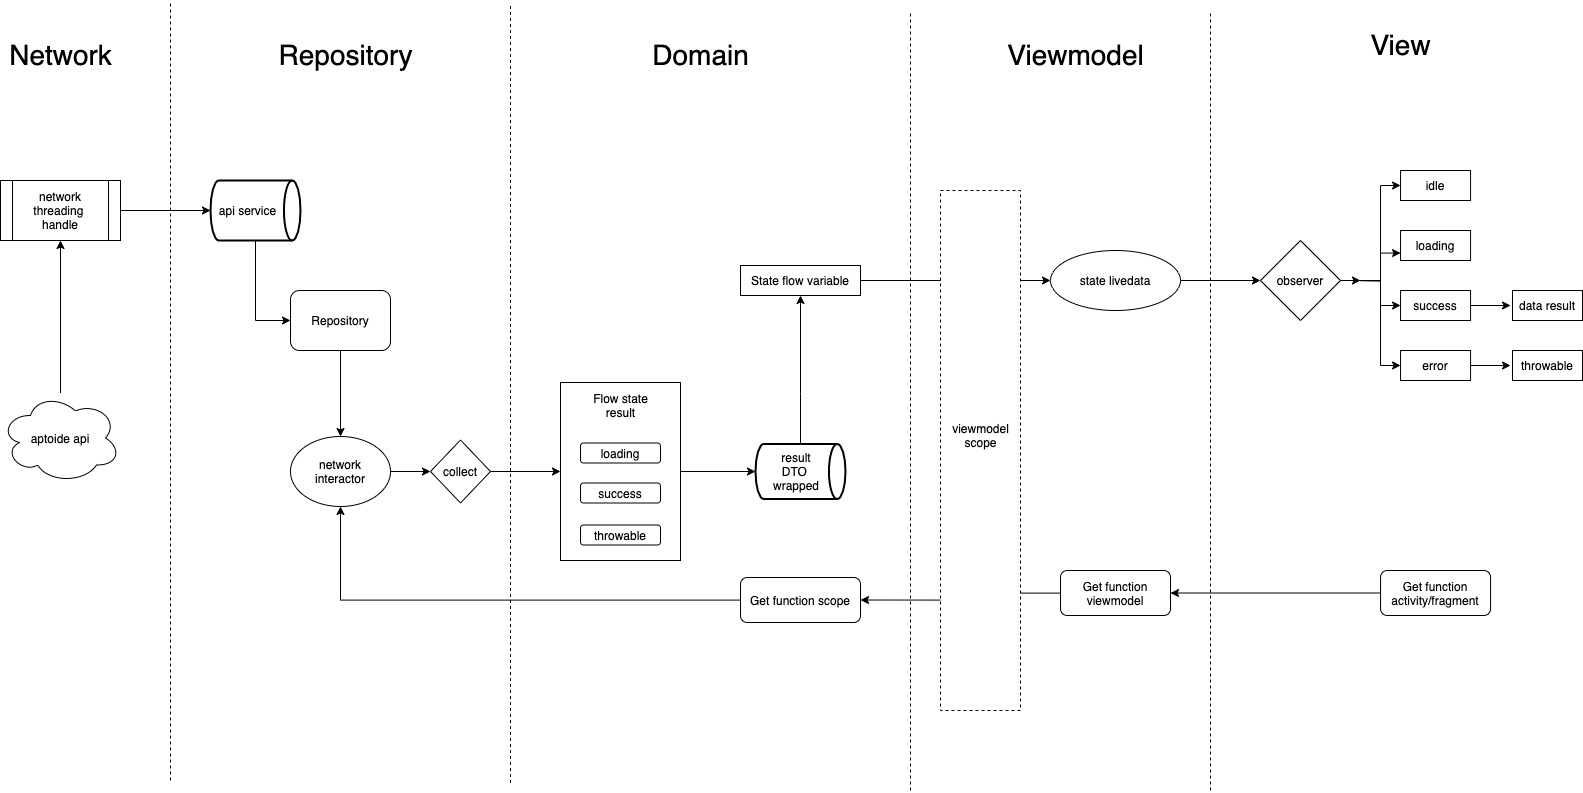

The diagram above was exported from draw.io. Its source (the exported page's mxGraphModel, read from the mxfile embedded in the PNG):
<mxGraphModel dx="2372" dy="1340" grid="1" gridSize="10" guides="1" tooltips="1" connect="1" arrows="1" fold="1" page="1" pageScale="1" pageWidth="1654" pageHeight="1169" math="0" shadow="0">
  <root>
    <mxCell id="0" />
    <mxCell id="1" parent="0" />
    <mxCell id="VyfkdYIzTagE2eHEPMoP-58" style="edgeStyle=orthogonalEdgeStyle;rounded=0;orthogonalLoop=1;jettySize=auto;html=1;entryX=0.5;entryY=1;entryDx=0;entryDy=0;" edge="1" parent="1" source="Ho3MwMyzYErPYSmGLPBl-1" target="Ho3MwMyzYErPYSmGLPBl-2">
      <mxGeometry relative="1" as="geometry">
        <mxPoint x="98" y="420" as="targetPoint" />
      </mxGeometry>
    </mxCell>
    <mxCell id="VyfkdYIzTagE2eHEPMoP-3" style="edgeStyle=orthogonalEdgeStyle;rounded=0;orthogonalLoop=1;jettySize=auto;html=1;entryX=0;entryY=0.5;entryDx=0;entryDy=0;entryPerimeter=0;" edge="1" parent="1" source="Ho3MwMyzYErPYSmGLPBl-2" target="Ho3MwMyzYErPYSmGLPBl-6">
      <mxGeometry relative="1" as="geometry" />
    </mxCell>
    <mxCell id="Ho3MwMyzYErPYSmGLPBl-2" value="network&lt;br&gt;threading &lt;br&gt;handle" style="shape=process;whiteSpace=wrap;html=1;backgroundOutline=1;" vertex="1" parent="1">
      <mxGeometry x="38" y="350" width="120" height="60" as="geometry" />
    </mxCell>
    <mxCell id="VyfkdYIzTagE2eHEPMoP-1" style="edgeStyle=orthogonalEdgeStyle;rounded=0;orthogonalLoop=1;jettySize=auto;html=1;entryX=0;entryY=0.5;entryDx=0;entryDy=0;" edge="1" parent="1" source="Ho3MwMyzYErPYSmGLPBl-6" target="Ho3MwMyzYErPYSmGLPBl-8">
      <mxGeometry relative="1" as="geometry" />
    </mxCell>
    <mxCell id="Ho3MwMyzYErPYSmGLPBl-6" value="api service" style="strokeWidth=2;html=1;shape=mxgraph.flowchart.direct_data;whiteSpace=wrap;labelPosition=center;verticalLabelPosition=middle;align=center;verticalAlign=middle;spacingRight=15;" vertex="1" parent="1">
      <mxGeometry x="248" y="350" width="90" height="60" as="geometry" />
    </mxCell>
    <mxCell id="Ho3MwMyzYErPYSmGLPBl-7" value="" style="endArrow=none;dashed=1;html=1;" edge="1" parent="1">
      <mxGeometry width="50" height="50" relative="1" as="geometry">
        <mxPoint x="208" y="950" as="sourcePoint" />
        <mxPoint x="208" y="170" as="targetPoint" />
      </mxGeometry>
    </mxCell>
    <mxCell id="VyfkdYIzTagE2eHEPMoP-44" style="edgeStyle=orthogonalEdgeStyle;rounded=0;orthogonalLoop=1;jettySize=auto;html=1;entryX=0.5;entryY=0;entryDx=0;entryDy=0;" edge="1" parent="1" source="Ho3MwMyzYErPYSmGLPBl-8" target="Ho3MwMyzYErPYSmGLPBl-11">
      <mxGeometry relative="1" as="geometry" />
    </mxCell>
    <mxCell id="Ho3MwMyzYErPYSmGLPBl-8" value="Repository" style="rounded=1;whiteSpace=wrap;html=1;" vertex="1" parent="1">
      <mxGeometry x="328" y="460" width="100" height="60" as="geometry" />
    </mxCell>
    <mxCell id="Ho3MwMyzYErPYSmGLPBl-10" value="" style="endArrow=none;dashed=1;html=1;" edge="1" parent="1">
      <mxGeometry width="50" height="50" relative="1" as="geometry">
        <mxPoint x="548" y="952.5" as="sourcePoint" />
        <mxPoint x="548" y="172.5" as="targetPoint" />
      </mxGeometry>
    </mxCell>
    <mxCell id="VyfkdYIzTagE2eHEPMoP-52" style="edgeStyle=orthogonalEdgeStyle;rounded=0;orthogonalLoop=1;jettySize=auto;html=1;entryX=0;entryY=0.5;entryDx=0;entryDy=0;" edge="1" parent="1" source="Ho3MwMyzYErPYSmGLPBl-11" target="VyfkdYIzTagE2eHEPMoP-45">
      <mxGeometry relative="1" as="geometry" />
    </mxCell>
    <mxCell id="Ho3MwMyzYErPYSmGLPBl-11" value="network&lt;br&gt;interactor" style="ellipse;whiteSpace=wrap;html=1;" vertex="1" parent="1">
      <mxGeometry x="328" y="606" width="100" height="70" as="geometry" />
    </mxCell>
    <mxCell id="VyfkdYIzTagE2eHEPMoP-17" style="edgeStyle=orthogonalEdgeStyle;rounded=0;orthogonalLoop=1;jettySize=auto;html=1;entryX=0.5;entryY=1;entryDx=0;entryDy=0;" edge="1" parent="1" source="VyfkdYIzTagE2eHEPMoP-7" target="VyfkdYIzTagE2eHEPMoP-9">
      <mxGeometry relative="1" as="geometry">
        <Array as="points">
          <mxPoint x="838" y="563" />
        </Array>
      </mxGeometry>
    </mxCell>
    <mxCell id="VyfkdYIzTagE2eHEPMoP-7" value="result&lt;br&gt;DTO&amp;nbsp;&lt;br&gt;wrapped" style="strokeWidth=2;html=1;shape=mxgraph.flowchart.direct_data;whiteSpace=wrap;spacing=0;spacingRight=8;" vertex="1" parent="1">
      <mxGeometry x="793" y="613.5" width="90" height="55" as="geometry" />
    </mxCell>
    <mxCell id="VyfkdYIzTagE2eHEPMoP-21" style="edgeStyle=orthogonalEdgeStyle;rounded=0;orthogonalLoop=1;jettySize=auto;html=1;entryX=0;entryY=0.5;entryDx=0;entryDy=0;" edge="1" parent="1" source="VyfkdYIzTagE2eHEPMoP-9" target="VyfkdYIzTagE2eHEPMoP-18">
      <mxGeometry relative="1" as="geometry" />
    </mxCell>
    <mxCell id="VyfkdYIzTagE2eHEPMoP-9" value="State flow variable" style="rounded=0;whiteSpace=wrap;html=1;" vertex="1" parent="1">
      <mxGeometry x="778" y="435" width="120" height="30" as="geometry" />
    </mxCell>
    <mxCell id="VyfkdYIzTagE2eHEPMoP-12" value="" style="endArrow=none;dashed=1;html=1;" edge="1" parent="1">
      <mxGeometry width="50" height="50" relative="1" as="geometry">
        <mxPoint x="948" y="960" as="sourcePoint" />
        <mxPoint x="948" y="180" as="targetPoint" />
      </mxGeometry>
    </mxCell>
    <mxCell id="VyfkdYIzTagE2eHEPMoP-14" style="edgeStyle=orthogonalEdgeStyle;rounded=0;orthogonalLoop=1;jettySize=auto;html=1;entryX=0.5;entryY=1;entryDx=0;entryDy=0;" edge="1" parent="1" source="VyfkdYIzTagE2eHEPMoP-13" target="Ho3MwMyzYErPYSmGLPBl-11">
      <mxGeometry relative="1" as="geometry" />
    </mxCell>
    <mxCell id="VyfkdYIzTagE2eHEPMoP-13" value="Get function scope" style="rounded=1;whiteSpace=wrap;html=1;" vertex="1" parent="1">
      <mxGeometry x="778" y="747" width="120" height="45" as="geometry" />
    </mxCell>
    <mxCell id="VyfkdYIzTagE2eHEPMoP-28" style="edgeStyle=orthogonalEdgeStyle;rounded=0;orthogonalLoop=1;jettySize=auto;html=1;entryX=0;entryY=0.5;entryDx=0;entryDy=0;" edge="1" parent="1" source="VyfkdYIzTagE2eHEPMoP-18" target="VyfkdYIzTagE2eHEPMoP-27">
      <mxGeometry relative="1" as="geometry" />
    </mxCell>
    <mxCell id="VyfkdYIzTagE2eHEPMoP-18" value="state livedata" style="ellipse;whiteSpace=wrap;html=1;" vertex="1" parent="1">
      <mxGeometry x="1088" y="420" width="130" height="60" as="geometry" />
    </mxCell>
    <mxCell id="VyfkdYIzTagE2eHEPMoP-20" style="edgeStyle=orthogonalEdgeStyle;rounded=0;orthogonalLoop=1;jettySize=auto;html=1;entryX=1;entryY=0.5;entryDx=0;entryDy=0;" edge="1" parent="1" source="VyfkdYIzTagE2eHEPMoP-19" target="VyfkdYIzTagE2eHEPMoP-13">
      <mxGeometry relative="1" as="geometry" />
    </mxCell>
    <mxCell id="VyfkdYIzTagE2eHEPMoP-19" value="Get function&lt;br&gt;viewmodel" style="rounded=1;whiteSpace=wrap;html=1;" vertex="1" parent="1">
      <mxGeometry x="1098" y="740" width="110" height="45" as="geometry" />
    </mxCell>
    <mxCell id="VyfkdYIzTagE2eHEPMoP-23" value="" style="rounded=0;whiteSpace=wrap;html=1;dashed=1;" vertex="1" parent="1">
      <mxGeometry x="978" y="360" width="80" height="520" as="geometry" />
    </mxCell>
    <mxCell id="VyfkdYIzTagE2eHEPMoP-24" value="viewmodel&lt;br&gt;scope" style="text;html=1;align=center;verticalAlign=middle;resizable=0;points=[];autosize=1;" vertex="1" parent="1">
      <mxGeometry x="983" y="590" width="70" height="30" as="geometry" />
    </mxCell>
    <mxCell id="VyfkdYIzTagE2eHEPMoP-26" value="" style="endArrow=none;dashed=1;html=1;" edge="1" parent="1">
      <mxGeometry width="50" height="50" relative="1" as="geometry">
        <mxPoint x="1248" y="960.0000000000002" as="sourcePoint" />
        <mxPoint x="1248" y="180" as="targetPoint" />
      </mxGeometry>
    </mxCell>
    <mxCell id="VyfkdYIzTagE2eHEPMoP-38" style="edgeStyle=orthogonalEdgeStyle;rounded=0;orthogonalLoop=1;jettySize=auto;html=1;entryX=0;entryY=0.5;entryDx=0;entryDy=0;" edge="1" parent="1" target="VyfkdYIzTagE2eHEPMoP-29">
      <mxGeometry relative="1" as="geometry">
        <mxPoint x="1398.0011764705882" y="450.0588235294117" as="sourcePoint" />
      </mxGeometry>
    </mxCell>
    <mxCell id="VyfkdYIzTagE2eHEPMoP-39" style="edgeStyle=orthogonalEdgeStyle;rounded=0;orthogonalLoop=1;jettySize=auto;html=1;entryX=0;entryY=0.75;entryDx=0;entryDy=0;" edge="1" parent="1" target="VyfkdYIzTagE2eHEPMoP-30">
      <mxGeometry relative="1" as="geometry">
        <mxPoint x="1398.0011764705882" y="450.0588235294117" as="sourcePoint" />
      </mxGeometry>
    </mxCell>
    <mxCell id="VyfkdYIzTagE2eHEPMoP-40" style="edgeStyle=orthogonalEdgeStyle;rounded=0;orthogonalLoop=1;jettySize=auto;html=1;entryX=0;entryY=0.5;entryDx=0;entryDy=0;" edge="1" parent="1" target="VyfkdYIzTagE2eHEPMoP-31">
      <mxGeometry relative="1" as="geometry">
        <mxPoint x="1398.0011764705882" y="450.0588235294117" as="sourcePoint" />
      </mxGeometry>
    </mxCell>
    <mxCell id="VyfkdYIzTagE2eHEPMoP-41" style="edgeStyle=orthogonalEdgeStyle;rounded=0;orthogonalLoop=1;jettySize=auto;html=1;entryX=0;entryY=0.5;entryDx=0;entryDy=0;" edge="1" parent="1" target="VyfkdYIzTagE2eHEPMoP-32">
      <mxGeometry relative="1" as="geometry">
        <mxPoint x="1398.0011764705882" y="450.0588235294117" as="sourcePoint" />
      </mxGeometry>
    </mxCell>
    <mxCell id="VyfkdYIzTagE2eHEPMoP-62" style="edgeStyle=orthogonalEdgeStyle;rounded=0;orthogonalLoop=1;jettySize=auto;html=1;" edge="1" parent="1" source="VyfkdYIzTagE2eHEPMoP-27">
      <mxGeometry relative="1" as="geometry">
        <mxPoint x="1398" y="450" as="targetPoint" />
      </mxGeometry>
    </mxCell>
    <mxCell id="VyfkdYIzTagE2eHEPMoP-27" value="observer" style="rhombus;whiteSpace=wrap;html=1;fillColor=#ffffff;" vertex="1" parent="1">
      <mxGeometry x="1298" y="410" width="80" height="80" as="geometry" />
    </mxCell>
    <mxCell id="VyfkdYIzTagE2eHEPMoP-29" value="idle" style="rounded=0;whiteSpace=wrap;html=1;fillColor=#ffffff;" vertex="1" parent="1">
      <mxGeometry x="1438.06" y="340" width="70" height="30" as="geometry" />
    </mxCell>
    <mxCell id="VyfkdYIzTagE2eHEPMoP-30" value="loading" style="rounded=0;whiteSpace=wrap;html=1;fillColor=#ffffff;" vertex="1" parent="1">
      <mxGeometry x="1438.06" y="400" width="70" height="30" as="geometry" />
    </mxCell>
    <mxCell id="VyfkdYIzTagE2eHEPMoP-36" style="edgeStyle=orthogonalEdgeStyle;rounded=0;orthogonalLoop=1;jettySize=auto;html=1;entryX=0;entryY=0.5;entryDx=0;entryDy=0;" edge="1" parent="1" source="VyfkdYIzTagE2eHEPMoP-31">
      <mxGeometry relative="1" as="geometry">
        <mxPoint x="1548.0599999999995" y="475" as="targetPoint" />
      </mxGeometry>
    </mxCell>
    <mxCell id="VyfkdYIzTagE2eHEPMoP-31" value="success" style="rounded=0;whiteSpace=wrap;html=1;fillColor=#ffffff;" vertex="1" parent="1">
      <mxGeometry x="1438.06" y="460" width="70" height="30" as="geometry" />
    </mxCell>
    <mxCell id="VyfkdYIzTagE2eHEPMoP-37" style="edgeStyle=orthogonalEdgeStyle;rounded=0;orthogonalLoop=1;jettySize=auto;html=1;entryX=0;entryY=0.5;entryDx=0;entryDy=0;" edge="1" parent="1" source="VyfkdYIzTagE2eHEPMoP-32">
      <mxGeometry relative="1" as="geometry">
        <mxPoint x="1548.0599999999995" y="535" as="targetPoint" />
      </mxGeometry>
    </mxCell>
    <mxCell id="VyfkdYIzTagE2eHEPMoP-32" value="error" style="rounded=0;whiteSpace=wrap;html=1;fillColor=#ffffff;" vertex="1" parent="1">
      <mxGeometry x="1438.06" y="520" width="70" height="30" as="geometry" />
    </mxCell>
    <mxCell id="VyfkdYIzTagE2eHEPMoP-34" value="data result" style="rounded=0;whiteSpace=wrap;html=1;fillColor=#ffffff;" vertex="1" parent="1">
      <mxGeometry x="1550" y="460" width="70" height="30" as="geometry" />
    </mxCell>
    <mxCell id="VyfkdYIzTagE2eHEPMoP-35" value="throwable" style="rounded=0;whiteSpace=wrap;html=1;fillColor=#ffffff;" vertex="1" parent="1">
      <mxGeometry x="1550" y="520" width="70" height="30" as="geometry" />
    </mxCell>
    <mxCell id="VyfkdYIzTagE2eHEPMoP-43" style="edgeStyle=orthogonalEdgeStyle;rounded=0;orthogonalLoop=1;jettySize=auto;html=1;entryX=1;entryY=0.5;entryDx=0;entryDy=0;" edge="1" parent="1" source="VyfkdYIzTagE2eHEPMoP-42" target="VyfkdYIzTagE2eHEPMoP-19">
      <mxGeometry relative="1" as="geometry" />
    </mxCell>
    <mxCell id="VyfkdYIzTagE2eHEPMoP-42" value="Get function&lt;br&gt;activity/fragment" style="rounded=1;whiteSpace=wrap;html=1;" vertex="1" parent="1">
      <mxGeometry x="1418.06" y="740" width="110" height="45" as="geometry" />
    </mxCell>
    <mxCell id="VyfkdYIzTagE2eHEPMoP-51" style="edgeStyle=orthogonalEdgeStyle;rounded=0;orthogonalLoop=1;jettySize=auto;html=1;entryX=0;entryY=0.5;entryDx=0;entryDy=0;" edge="1" parent="1" source="VyfkdYIzTagE2eHEPMoP-45" target="VyfkdYIzTagE2eHEPMoP-49">
      <mxGeometry relative="1" as="geometry" />
    </mxCell>
    <mxCell id="VyfkdYIzTagE2eHEPMoP-45" value="collect" style="rhombus;whiteSpace=wrap;html=1;fillColor=#ffffff;" vertex="1" parent="1">
      <mxGeometry x="468" y="609.5" width="60" height="63" as="geometry" />
    </mxCell>
    <mxCell id="VyfkdYIzTagE2eHEPMoP-46" value="loading" style="rounded=1;whiteSpace=wrap;html=1;fillColor=#ffffff;" vertex="1" parent="1">
      <mxGeometry x="618" y="612.5" width="80" height="20" as="geometry" />
    </mxCell>
    <mxCell id="VyfkdYIzTagE2eHEPMoP-47" value="success" style="rounded=1;whiteSpace=wrap;html=1;fillColor=#ffffff;" vertex="1" parent="1">
      <mxGeometry x="618" y="652.5" width="80" height="20" as="geometry" />
    </mxCell>
    <mxCell id="VyfkdYIzTagE2eHEPMoP-48" value="throwable" style="rounded=1;whiteSpace=wrap;html=1;fillColor=#ffffff;" vertex="1" parent="1">
      <mxGeometry x="618" y="694.5" width="80" height="20" as="geometry" />
    </mxCell>
    <mxCell id="VyfkdYIzTagE2eHEPMoP-53" style="edgeStyle=orthogonalEdgeStyle;rounded=0;orthogonalLoop=1;jettySize=auto;html=1;entryX=0;entryY=0.5;entryDx=0;entryDy=0;entryPerimeter=0;" edge="1" parent="1" source="VyfkdYIzTagE2eHEPMoP-49" target="VyfkdYIzTagE2eHEPMoP-7">
      <mxGeometry relative="1" as="geometry" />
    </mxCell>
    <mxCell id="VyfkdYIzTagE2eHEPMoP-49" value="" style="rounded=0;whiteSpace=wrap;html=1;fillColor=none;" vertex="1" parent="1">
      <mxGeometry x="598" y="552" width="120" height="178" as="geometry" />
    </mxCell>
    <mxCell id="VyfkdYIzTagE2eHEPMoP-50" value="Flow state&lt;br&gt;result" style="text;html=1;align=center;verticalAlign=middle;resizable=0;points=[];autosize=1;" vertex="1" parent="1">
      <mxGeometry x="623" y="560" width="70" height="30" as="geometry" />
    </mxCell>
    <mxCell id="VyfkdYIzTagE2eHEPMoP-54" value="&lt;font style=&quot;font-size: 28px&quot;&gt;Repository&lt;/font&gt;" style="text;html=1;align=center;verticalAlign=middle;resizable=0;points=[];autosize=1;" vertex="1" parent="1">
      <mxGeometry x="308" y="210" width="150" height="30" as="geometry" />
    </mxCell>
    <mxCell id="VyfkdYIzTagE2eHEPMoP-55" value="&lt;span style=&quot;font-size: 28px&quot;&gt;Domain&lt;/span&gt;" style="text;html=1;align=center;verticalAlign=middle;resizable=0;points=[];autosize=1;" vertex="1" parent="1">
      <mxGeometry x="683" y="210" width="110" height="30" as="geometry" />
    </mxCell>
    <mxCell id="VyfkdYIzTagE2eHEPMoP-56" value="&lt;span style=&quot;font-size: 28px&quot;&gt;Viewmodel&lt;/span&gt;" style="text;html=1;align=center;verticalAlign=middle;resizable=0;points=[];autosize=1;" vertex="1" parent="1">
      <mxGeometry x="1038" y="210" width="150" height="30" as="geometry" />
    </mxCell>
    <mxCell id="VyfkdYIzTagE2eHEPMoP-57" value="&lt;span style=&quot;font-size: 28px&quot;&gt;View&lt;/span&gt;" style="text;html=1;align=center;verticalAlign=middle;resizable=0;points=[];autosize=1;" vertex="1" parent="1">
      <mxGeometry x="1398" y="200" width="80" height="30" as="geometry" />
    </mxCell>
    <mxCell id="VyfkdYIzTagE2eHEPMoP-60" value="&lt;font style=&quot;font-size: 28px&quot;&gt;Network&lt;/font&gt;" style="text;html=1;align=center;verticalAlign=middle;resizable=0;points=[];autosize=1;" vertex="1" parent="1">
      <mxGeometry x="38" y="210" width="120" height="30" as="geometry" />
    </mxCell>
    <mxCell id="Ho3MwMyzYErPYSmGLPBl-1" value="aptoide api" style="ellipse;shape=cloud;whiteSpace=wrap;html=1;flipH=0;" vertex="1" parent="1">
      <mxGeometry x="38" y="562.5" width="120" height="90" as="geometry" />
    </mxCell>
  </root>
</mxGraphModel>